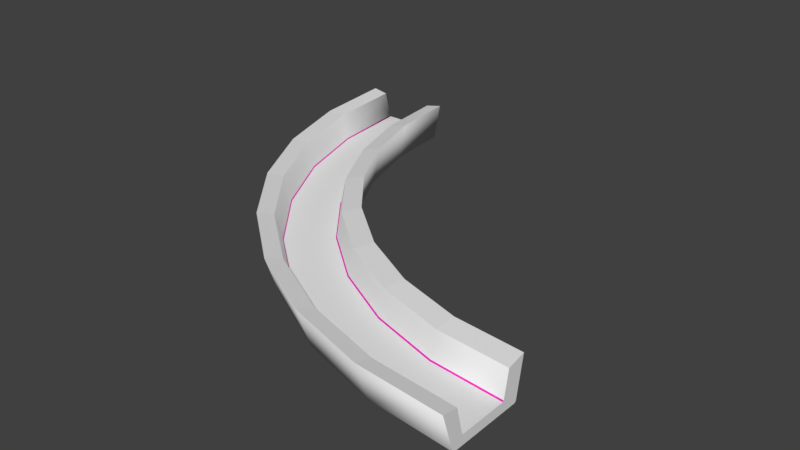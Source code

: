 # Source: HQRing.blend  (saved by Blender 2.79.0; exported with 4.5.12 LTS)
import bpy
from mathutils import Matrix  # noqa: F401  (used for matrix-valued properties, if any)

bpy.ops.wm.read_factory_settings(use_empty=True)
scene = bpy.context.scene
scene.name = 'Scene'

# ---- collections
col_collection_1 = bpy.data.collections.new('Collection 1'); scene.collection.children.link(col_collection_1)
col_collection_2 = bpy.data.collections.new('Collection 2'); scene.collection.children.link(col_collection_2)
col_collection_2.hide_render = True
col_collection_2.hide_viewport = True
col_collection_3 = bpy.data.collections.new('Collection 3'); scene.collection.children.link(col_collection_3)
col_collection_3.hide_render = True
col_collection_3.hide_viewport = True

# ---- materials (node trees are filled in below, after node groups)
mat_hqring = bpy.data.materials.new('HQRing')
mat_hqring.alpha_threshold = 0.0
mat_hqring.use_transparent_shadow = False
mat_hqring.roughness = 0.5
mat_glow = bpy.data.materials.new('Glow')
mat_glow.alpha_threshold = 0.0
mat_glow.use_transparent_shadow = False
mat_glow.diffuse_color = (0.8, 0.01859, 0.4713, 1.0)
mat_glow.roughness = 0.5

# ---- material node trees

# ---- world
world_world = bpy.data.worlds.new('World'); scene.world = world_world
world_world.color = (0.05088, 0.05088, 0.05088)
world_world.use_sun_shadow = False
world_world.sun_shadow_jitter_overblur = 0.0
world_world.cycles.sampling_method = 'MANUAL'

# ---- meshes
me_torus_002 = bpy.data.meshes.new('Torus.002')
me_torus_002.from_pydata([(-36.8, 68.51, 8.83), (-35.22, 68.51, 2.592), (-23.01, 68.51, 2.592), (-21.82, 68.51, 8.83), (-19.1, 68.51, 0.2698), (-37.77, 68.51, 0.2698), (-34.78, 47.97, 8.83), (-33.22, 48.28, 2.592), (-21.25, 50.66, 2.592), (-20.08, 50.89, 8.83), (-17.41, 51.42, 0.2698), (-35.73, 47.78, 0.2698), (-28.78, 28.21, 8.83), (-27.32, 28.82, 2.592), (-16.05, 33.49, 2.592), (-14.94, 33.94, 8.83), (-12.43, 34.99, 0.2698), (-29.68, 27.84, 0.2698), (-19.05, 10.0, 8.83), (-17.73, 10.88, 2.592), (-7.588, 17.66, 2.592), (-6.597, 18.33, 8.83), (-4.332, 19.84, 0.2698), (-19.86, 9.464, 0.2698), (-5.954, -5.954, 8.83), (-4.834, -4.834, 2.592), (3.795, 3.795, 2.592), (4.637, 4.637, 8.83), (6.564, 6.564, 0.2698), (-6.642, -6.642, 0.2698), (10.0, -19.05, 8.83), (10.88, -17.73, 2.592), (17.66, -7.588, 2.592), (18.33, -6.597, 8.83), (19.84, -4.332, 0.2698), (9.464, -19.86, 0.2698), (28.21, -28.78, 8.83), (28.82, -27.32, 2.592), (33.49, -16.05, 2.592), (33.94, -14.94, 8.83), (34.99, -12.43, 0.2698), (27.84, -29.68, 0.2698), (47.97, -34.78, 8.83), (48.28, -33.22, 2.592), (50.66, -21.25, 2.592), (50.89, -20.08, 8.83), (51.42, -17.41, 0.2698), (47.78, -35.73, 0.2698), (68.51, -36.8, 8.83), (68.51, -35.22, 2.592), (68.51, -23.01, 2.592), (68.51, -21.82, 8.83), (68.51, -19.1, 0.2698), (68.51, -37.77, 0.2698), (-38.59, 47.21, 9.48), (-22.29, 7.843, 9.48), (47.21, -38.59, 9.48), (-32.38, 26.72, 9.48), (7.843, -22.29, 9.48), (68.51, -40.69, 9.48), (-40.69, 68.51, 9.48), (26.72, -32.38, 9.48), (-8.705, -8.705, 9.48), (68.51, -17.35, 9.811), (-2.878, 20.81, 9.811), (35.66, -10.81, 9.811), (-17.35, 68.51, 9.811), (51.76, -15.7, 9.811), (-10.81, 35.66, 9.811), (7.8, 7.8, 9.811), (20.81, -2.878, 9.811), (-15.7, 51.76, 9.811), (-35.03, 68.51, 2.322), (-23.27, 68.51, 2.322), (48.31, -33.04, 2.322), (50.61, -21.5, 2.322), (-17.79, 51.35, -7.274e-07), (-35.24, 47.87, -7.274e-07), (-4.703, -4.703, 2.322), (3.615, 3.615, 2.322), (51.35, -17.79, -7.274e-07), (47.87, -35.24, -7.274e-07), (10.99, -17.58, 2.322), (17.52, -7.799, 2.322), (-4.653, 19.62, -7.274e-07), (-19.45, 9.74, -7.274e-07), (-33.04, 48.31, 2.322), (-21.5, 50.61, 2.322), (68.51, -35.03, 2.322), (68.51, -23.27, 2.322), (19.62, -4.653, -7.274e-07), (9.74, -19.45, -7.274e-07), (-17.58, 10.99, 2.322), (-7.799, 17.52, 2.322), (68.51, -19.48, -7.274e-07), (68.51, -37.27, -7.274e-07), (28.89, -27.15, 2.322), (33.39, -16.28, 2.322), (-19.48, 68.51, -7.274e-07), (-37.27, 68.51, -7.274e-07), (-12.79, 34.84, -7.274e-07), (-29.22, 28.03, -7.274e-07), (-27.15, 28.89, 2.322), (-16.28, 33.39, 2.322), (34.84, -12.79, -7.274e-07), (28.03, -29.22, -7.274e-07), (6.29, 6.29, -7.274e-07), (-6.29, -6.29, -7.274e-07)], [], [(0, 6, 7, 1), (73, 87, 8, 2), (2, 8, 9, 3), (66, 71, 10, 4), (99, 77, 11, 5), (60, 54, 6, 0), (6, 12, 13, 7), (87, 103, 14, 8), (8, 14, 15, 9), (71, 68, 16, 10), (77, 101, 17, 11), (54, 57, 12, 6), (12, 18, 19, 13), (103, 93, 20, 14), (14, 20, 21, 15), (68, 64, 22, 16), (101, 85, 23, 17), (57, 55, 18, 12), (18, 24, 25, 19), (93, 79, 26, 20), (20, 26, 27, 21), (64, 69, 28, 22), (85, 107, 29, 23), (55, 62, 24, 18), (24, 30, 31, 25), (79, 83, 32, 26), (26, 32, 33, 27), (69, 70, 34, 28), (107, 91, 35, 29), (62, 58, 30, 24), (30, 36, 37, 31), (83, 97, 38, 32), (32, 38, 39, 33), (70, 65, 40, 34), (91, 105, 41, 35), (58, 61, 36, 30), (36, 42, 43, 37), (97, 75, 44, 38), (38, 44, 45, 39), (65, 67, 46, 40), (105, 81, 47, 41), (61, 56, 42, 36), (42, 48, 49, 43), (75, 89, 50, 44), (44, 50, 51, 45), (67, 63, 52, 46), (81, 95, 53, 47), (56, 59, 48, 42), (47, 53, 59, 56), (41, 47, 56, 61), (35, 41, 61, 58), (29, 35, 58, 62), (23, 29, 62, 55), (17, 23, 55, 57), (11, 17, 57, 54), (5, 11, 54, 60), (45, 51, 63, 67), (39, 45, 67, 65), (33, 39, 65, 70), (27, 33, 70, 69), (21, 27, 69, 64), (15, 21, 64, 68), (9, 15, 68, 71), (3, 9, 71, 66), (53, 49, 48, 59), (89, 94, 52, 50), (63, 51, 50, 52), (2, 3, 66, 4), (73, 2, 4, 98), (5, 60, 0, 1), (1, 72, 99, 5), (72, 73, 98, 99), (49, 53, 95, 88), (88, 95, 94, 89), (46, 52, 94, 80), (80, 94, 95, 81), (43, 49, 88, 74), (74, 88, 89, 75), (40, 46, 80, 104), (104, 80, 81, 105), (37, 43, 74, 96), (96, 74, 75, 97), (34, 40, 104, 90), (90, 104, 105, 91), (31, 37, 96, 82), (82, 96, 97, 83), (28, 34, 90, 106), (106, 90, 91, 107), (25, 31, 82, 78), (78, 82, 83, 79), (22, 28, 106, 84), (84, 106, 107, 85), (19, 25, 78, 92), (92, 78, 79, 93), (16, 22, 84, 100), (100, 84, 85, 101), (13, 19, 92, 102), (102, 92, 93, 103), (10, 16, 100, 76), (76, 100, 101, 77), (7, 13, 102, 86), (86, 102, 103, 87), (4, 10, 76, 98), (98, 76, 77, 99), (1, 7, 86, 72), (72, 86, 87, 73)])
me_torus_002.polygons.foreach_set('use_smooth', [1, 1, 1, 1, 1, 0, 1, 1, 1, 1, 1, 0, 1, 1, 1, 1, 1, 0, 1, 1, 1, 1, 1, 0, 1, 1, 1, 1, 1, 0, 1, 1, 1, 1, 1, 0, 1, 1, 1, 1, 1, 0, 1, 1, 1, 1, 1, 0, 1, 1, 1, 1, 1, 1, 1, 1, 0, 0, 0, 0, 0, 0, 0, 0, 0, 0, 0, 0, 0, 0, 0, 0, 0, 0, 1, 1, 1, 0, 1, 1, 1, 0, 1, 1, 1, 0, 1, 1, 1, 0, 1, 1, 1, 0, 1, 1, 1, 0, 1, 1, 1, 0, 1, 1, 1, 0])
me_torus_002.polygons.foreach_set('material_index', [0, 1, 0, 0, 1, 0, 0, 1, 0, 0, 1, 0, 0, 1, 0, 0, 1, 0, 0, 1, 0, 0, 1, 0, 0, 1, 0, 0, 1, 0, 0, 1, 0, 0, 1, 0, 0, 1, 0, 0, 1, 0, 0, 1, 0, 0, 1, 0, 0, 0, 0, 0, 0, 0, 0, 0, 0, 0, 0, 0, 0, 0, 0, 0, 0, 0, 0, 0, 0, 0, 0, 0, 0, 0, 1, 0, 1, 0, 1, 0, 1, 0, 1, 0, 1, 0, 1, 0, 1, 0, 1, 0, 1, 0, 1, 0, 1, 0, 1, 0, 1, 0, 1, 0, 1, 0])
_uv = me_torus_002.uv_layers.new(name='UVMap')
_uv.uv.foreach_set('vector', [0.6498, 0.3054, 0.01147, 0.3054, 0.01147, 0.008834, 0.6498, 0.008834, 0.02907, 0.6252, 0.3656, 0.6252, 0.3656, 0.7242, 0.02907, 0.7242, 0.01147, 0.008834, 0.6498, 0.008834, 0.6498, 0.3054, 0.01147, 0.3054, 0.01047, 0.01069, 0.648, 0.01069, 0.648, 0.3056, 0.01047, 0.3056, 0.0, 0.0, 0.0, 0.0, 0.0, 0.0, 0.0, 0.0, 0.03311, 0.7931, 0.947, 0.7931, 0.947, 0.9776, 0.03311, 0.9776, 0.6498, 0.3054, 0.01147, 0.3054, 0.01147, 0.008834, 0.6498, 0.008834, 0.02907, 0.6252, 0.3656, 0.6252, 0.3656, 0.7242, 0.02907, 0.7242, 0.01147, 0.008834, 0.6498, 0.008834, 0.6498, 0.3054, 0.01147, 0.3054, 0.01047, 0.01069, 0.648, 0.01069, 0.648, 0.3056, 0.01047, 0.3056, 0.0, 0.0, 0.0, 0.0, 0.0, 0.0, 0.0, 0.0, 0.03311, 0.7931, 0.947, 0.7931, 0.947, 0.9776, 0.03311, 0.9776, 0.6498, 0.3054, 0.01147, 0.3054, 0.01147, 0.008834, 0.6498, 0.008834, 0.02907, 0.6252, 0.3656, 0.6252, 0.3656, 0.7242, 0.02907, 0.7242, 0.01147, 0.008834, 0.6498, 0.008834, 0.6498, 0.3054, 0.01147, 0.3054, 0.01047, 0.01069, 0.648, 0.01069, 0.648, 0.3056, 0.01047, 0.3056, 0.0, 0.0, 0.0, 0.0, 0.0, 0.0, 0.0, 0.0, 0.03311, 0.7931, 0.947, 0.7931, 0.947, 0.9776, 0.03311, 0.9776, 0.6498, 0.3054, 0.01147, 0.3054, 0.01147, 0.008834, 0.6498, 0.008834, 0.02907, 0.6252, 0.3656, 0.6252, 0.3656, 0.7242, 0.02907, 0.7242, 0.01147, 0.008834, 0.6498, 0.008834, 0.6498, 0.3054, 0.01147, 0.3054, 0.01047, 0.01069, 0.648, 0.01069, 0.648, 0.3056, 0.01047, 0.3056, 0.0, 0.0, 0.0, 0.0, 0.0, 0.0, 0.0, 0.0, 0.03311, 0.7931, 0.947, 0.7931, 0.947, 0.9776, 0.03311, 0.9776, 0.6498, 0.3054, 0.01147, 0.3054, 0.01147, 0.008834, 0.6498, 0.008834, 0.02907, 0.6252, 0.3656, 0.6252, 0.3656, 0.7242, 0.02907, 0.7242, 0.01147, 0.008834, 0.6498, 0.008834, 0.6498, 0.3054, 0.01147, 0.3054, 0.01047, 0.01069, 0.648, 0.01069, 0.648, 0.3056, 0.01047, 0.3056, 0.0, 0.0, 0.0, 0.0, 0.0, 0.0, 0.0, 0.0, 0.03311, 0.7931, 0.947, 0.7931, 0.947, 0.9776, 0.03311, 0.9776, 0.6498, 0.3054, 0.01147, 0.3054, 0.01147, 0.008834, 0.6498, 0.008834, 0.02907, 0.6252, 0.3656, 0.6252, 0.3656, 0.7242, 0.02907, 0.7242, 0.01147, 0.008834, 0.6498, 0.008834, 0.6498, 0.3054, 0.01147, 0.3054, 0.01047, 0.01069, 0.648, 0.01069, 0.648, 0.3056, 0.01047, 0.3056, 0.0, 0.0, 0.0, 0.0, 0.0, 0.0, 0.0, 0.0, 0.03311, 0.7931, 0.947, 0.7931, 0.947, 0.9776, 0.03311, 0.9776, 0.6498, 0.3054, 0.01147, 0.3054, 0.01147, 0.008834, 0.6498, 0.008834, 0.02907, 0.6252, 0.3656, 0.6252, 0.3656, 0.7242, 0.02907, 0.7242, 0.01147, 0.008834, 0.6498, 0.008834, 0.6498, 0.3054, 0.01147, 0.3054, 0.01047, 0.01069, 0.648, 0.01069, 0.648, 0.3056, 0.01047, 0.3056, 0.0, 0.0, 0.0, 0.0, 0.0, 0.0, 0.0, 0.0, 0.03311, 0.7931, 0.947, 0.7931, 0.947, 0.9776, 0.03311, 0.9776, 0.6498, 0.3054, 0.01147, 0.3054, 0.01147, 0.008834, 0.6498, 0.008834, 0.02907, 0.6252, 0.3656, 0.6252, 0.3656, 0.7242, 0.02907, 0.7242, 0.01147, 0.008834, 0.6498, 0.008834, 0.6498, 0.3054, 0.01147, 0.3054, 0.01047, 0.01069, 0.648, 0.01069, 0.648, 0.3056, 0.01047, 0.3056, 0.0, 0.0, 0.0, 0.0, 0.0, 0.0, 0.0, 0.0, 0.03311, 0.7931, 0.947, 0.7931, 0.947, 0.9776, 0.03311, 0.9776, 0.01047, 0.01069, 0.648, 0.01069, 0.648, 0.3056, 0.01047, 0.3056, 0.01047, 0.01069, 0.648, 0.01069, 0.648, 0.3056, 0.01047, 0.3056, 0.01047, 0.01069, 0.648, 0.01069, 0.648, 0.3056, 0.01047, 0.3056, 0.01047, 0.01069, 0.648, 0.01069, 0.648, 0.3056, 0.01047, 0.3056, 0.01047, 0.01069, 0.648, 0.01069, 0.648, 0.3056, 0.01047, 0.3056, 0.01047, 0.01069, 0.648, 0.01069, 0.648, 0.3056, 0.01047, 0.3056, 0.01047, 0.01069, 0.648, 0.01069, 0.648, 0.3056, 0.01047, 0.3056, 0.01047, 0.01069, 0.648, 0.01069, 0.648, 0.3056, 0.01047, 0.3056, 0.9462, 0.9722, 0.03362, 0.9722, 0.03362, 0.7767, 0.9462, 0.7767, 0.9462, 0.9722, 0.03362, 0.9722, 0.03362, 0.7767, 0.9462, 0.7767, 0.9462, 0.9722, 0.03362, 0.9722, 0.03362, 0.7767, 0.9462, 0.7767, 0.9462, 0.9722, 0.03362, 0.9722, 0.03362, 0.7767, 0.9462, 0.7767, 0.9462, 0.9722, 0.03362, 0.9722, 0.03362, 0.7767, 0.9462, 0.7767, 0.9462, 0.9722, 0.03362, 0.9722, 0.03362, 0.7767, 0.9462, 0.7767, 0.9462, 0.9722, 0.03362, 0.9722, 0.03362, 0.7767, 0.9462, 0.7767, 0.9462, 0.9722, 0.03362, 0.9722, 0.03362, 0.7767, 0.9462, 0.7767, 0.4587, 0.8232, 0.4956, 0.8557, 0.4743, 0.9448, 0.4191, 0.9549, 0.6657, 0.8495, 0.6892, 0.8161, 0.7246, 0.8194, 0.6693, 0.8532, 0.7514, 0.9549, 0.6876, 0.9418, 0.6693, 0.8532, 0.7246, 0.8194, 0.1527, 0.854, 0.1352, 0.939, 0.07392, 0.9516, 0.09965, 0.8216, 0.1562, 0.8504, 0.1527, 0.854, 0.09965, 0.8216, 0.1336, 0.8184, 0.3548, 0.8252, 0.3928, 0.9516, 0.3398, 0.9419, 0.3194, 0.8564, 0.3194, 0.8564, 0.3169, 0.8527, 0.323, 0.821, 0.3548, 0.8252, 0.3169, 0.8527, 0.1562, 0.8504, 0.1336, 0.8184, 0.323, 0.821, 0.4956, 0.8557, 0.4587, 0.8232, 0.4918, 0.8188, 0.4982, 0.8518, 0.4982, 0.8518, 0.4918, 0.8188, 0.6892, 0.8161, 0.6657, 0.8495, 0.0, 0.0, 0.0, 0.0, 0.0, 0.0, 0.0, 0.0, 0.5619, 0.7228, 0.5619, 0.3744, 0.9087, 0.3744, 0.9087, 0.7228, 0.02907, 0.4272, 0.3656, 0.4272, 0.3656, 0.5262, 0.02907, 0.5262, 0.05192, 0.5033, 0.3427, 0.5033, 0.3427, 0.6465, 0.05192, 0.6465, 0.0, 0.0, 0.0, 0.0, 0.0, 0.0, 0.0, 0.0, 0.5619, 0.7228, 0.5619, 0.3744, 0.9087, 0.3744, 0.9087, 0.7228, 0.02907, 0.4272, 0.3656, 0.4272, 0.3656, 0.5262, 0.02907, 0.5262, 0.05192, 0.5033, 0.3427, 0.5033, 0.3427, 0.6465, 0.05192, 0.6465, 0.0, 0.0, 0.0, 0.0, 0.0, 0.0, 0.0, 0.0, 0.5619, 0.7228, 0.5619, 0.3744, 0.9087, 0.3744, 0.9087, 0.7228, 0.02907, 0.4272, 0.3656, 0.4272, 0.3656, 0.5262, 0.02907, 0.5262, 0.05192, 0.5033, 0.3427, 0.5033, 0.3427, 0.6465, 0.05192, 0.6465, 0.0, 0.0, 0.0, 0.0, 0.0, 0.0, 0.0, 0.0, 0.5619, 0.7228, 0.5619, 0.3744, 0.9087, 0.3744, 0.9087, 0.7228, 0.02907, 0.4272, 0.3656, 0.4272, 0.3656, 0.5262, 0.02907, 0.5262, 0.05192, 0.5033, 0.3427, 0.5033, 0.3427, 0.6465, 0.05192, 0.6465, 0.0, 0.0, 0.0, 0.0, 0.0, 0.0, 0.0, 0.0, 0.5619, 0.7228, 0.5619, 0.3744, 0.9087, 0.3744, 0.9087, 0.7228, 0.02907, 0.4272, 0.3656, 0.4272, 0.3656, 0.5262, 0.02907, 0.5262, 0.05192, 0.5033, 0.3427, 0.5033, 0.3427, 0.6465, 0.05192, 0.6465, 0.0, 0.0, 0.0, 0.0, 0.0, 0.0, 0.0, 0.0, 0.5619, 0.7228, 0.5619, 0.3744, 0.9087, 0.3744, 0.9087, 0.7228, 0.02907, 0.4272, 0.3656, 0.4272, 0.3656, 0.5262, 0.02907, 0.5262, 0.05192, 0.5033, 0.3427, 0.5033, 0.3427, 0.6465, 0.05192, 0.6465, 0.0, 0.0, 0.0, 0.0, 0.0, 0.0, 0.0, 0.0, 0.5619, 0.7228, 0.5619, 0.3744, 0.9087, 0.3744, 0.9087, 0.7228, 0.02907, 0.4272, 0.3656, 0.4272, 0.3656, 0.5262, 0.02907, 0.5262, 0.05192, 0.5033, 0.3427, 0.5033, 0.3427, 0.6465, 0.05192, 0.6465, 0.0, 0.0, 0.0, 0.0, 0.0, 0.0, 0.0, 0.0, 0.5619, 0.7228, 0.5619, 0.3744, 0.9087, 0.3744, 0.9087, 0.7228, 0.02907, 0.4272, 0.3656, 0.4272, 0.3656, 0.5262, 0.02907, 0.5262, 0.05192, 0.5033, 0.3427, 0.5033, 0.3427, 0.6465, 0.05192, 0.6465])
me_torus_002.materials.append(mat_hqring)
me_torus_002.materials.append(mat_glow)
me_torus_002.use_remesh_preserve_volume = False
me_torus_002.use_remesh_preserve_attributes = False
me_torus_002.use_mirror_vertex_groups = False
me_torus_002.update()
me_torus_010 = bpy.data.meshes.new('Torus.010')
me_torus_010.from_pydata([(-36.8, 68.51, 8.83), (-35.08, 68.51, 2.351), (-21.82, 68.51, 8.83), (-19.2, 68.51, 0.09073), (-32.54, 37.86, 8.825), (-33.11, 48.3, 2.352), (-17.87, 40.8, 8.855), (-17.56, 51.39, 0.09052), (-27.17, 28.78, 2.347), (-12.46, 34.81, 0.1267), (-14.36, 2.808, 8.79), (-17.58, 10.88, 2.347), (-6.597, 18.33, 8.83), (-4.422, 19.78, 0.09073), (-4.682, -4.808, 2.347), (10.97, -1.442, 8.873), (6.475, 6.475, 0.1163), (17.06, -23.9, 8.85), (11.03, -17.68, 2.347), (19.92, -4.532, 0.1001), (28.95, -27.23, 2.341), (40.66, -17.83, 8.834), (34.95, -12.52, 0.1088), (47.97, -34.78, 8.83), (48.3, -33.09, 2.342), (51.2, -17.5, 0.08278), (68.51, -36.8, 8.83), (68.51, -35.11, 2.364), (68.51, -21.82, 8.83), (68.51, -19.22, 0.1163), (-38.59, 47.21, 9.48), (47.21, -38.59, 9.48), (-32.38, 26.72, 9.48), (7.843, -22.29, 9.48), (68.51, -40.69, 9.48), (-40.69, 68.51, 9.48), (26.72, -32.38, 9.48), (-15.06, -2.515, 9.501), (68.51, -17.35, 9.811), (-7.37, 27.85, 9.852), (-17.35, 68.51, 9.811), (43.61, -13.9, 9.852), (13.74, 1.7, 9.787), (-15.7, 51.76, 9.811), (-23.16, 68.51, 2.361), (50.5, -21.35, 2.38), (-35.57, 47.81, 0.1016), (3.803, 3.608, 2.38), (47.64, -35.59, 0.1369), (17.6, -7.677, 2.388), (-19.86, 9.661, 0.1369), (-21.35, 50.5, 2.38), (68.51, -23.16, 2.361), (9.378, -19.64, 0.1099), (-7.616, 17.48, 2.38), (68.51, -37.65, 0.09873), (33.33, -16.1, 2.401), (-37.68, 68.51, 0.1446), (-29.62, 28.1, 0.09173), (-16.11, 33.31, 2.38), (27.71, -29.48, 0.1099), (-6.687, -6.382, 0.09173)], [], [(59, 6, 51), (39, 13, 9), (49, 15, 47), (42, 19, 16), (61, 37, 50), (12, 39, 6), (2, 44, 51, 6), (3, 40, 43, 7), (0, 35, 30, 4), (9, 7, 43, 39), (4, 8, 5), (8, 4, 10, 11), (30, 32, 4), (6, 59, 54, 12), (10, 4, 32, 37), (12, 54, 47, 15), (10, 14, 11), (13, 39, 42, 16), (14, 10, 17, 18), (5, 1, 0, 4), (10, 37, 33, 17), (21, 15, 49, 56), (17, 20, 18), (22, 19, 42, 41), (20, 17, 23, 24), (33, 36, 17), (23, 17, 36, 31), (56, 45, 21), (41, 25, 22), (27, 24, 23, 26), (28, 21, 45, 52), (25, 41, 38, 29), (26, 23, 31, 34), (31, 48, 55, 34), (36, 60, 48, 31), (33, 53, 60, 36), (37, 61, 53, 33), (32, 58, 50, 37), (30, 46, 58, 32), (30, 35, 57, 46), (41, 21, 28, 38), (42, 15, 21, 41), (39, 12, 15, 42), (40, 2, 6, 43), (6, 39, 43), (34, 55, 27, 26), (29, 38, 28, 52), (3, 44, 2, 40), (1, 57, 35, 0), (57, 1, 44, 3), (52, 27, 55, 29), (55, 48, 25, 29), (52, 45, 24, 27), (60, 22, 25, 48), (45, 56, 20, 24), (53, 19, 22, 60), (49, 18, 20, 56), (61, 16, 19, 53), (47, 14, 18, 49), (61, 50, 13, 16), (54, 11, 14, 47), (58, 9, 13, 50), (59, 8, 11, 54), (58, 46, 7, 9), (51, 5, 8, 59), (46, 57, 3, 7), (44, 1, 5, 51)])
me_torus_010.polygons.foreach_set('use_smooth', [True] * 67)
_uv = me_torus_010.uv_layers.new(name='UVMap')
_uv.uv.foreach_set('vector', [0.6498, 0.008834, 0.3828, 0.3054, 0.01147, 0.008834, 0.3328, 0.01069, 0.648, 0.3056, 0.01047, 0.3056, 0.6498, 0.008834, 0.327, 0.3054, 0.01147, 0.008834, 0.3311, 0.01069, 0.648, 0.3056, 0.01047, 0.3056, 0.648, 0.01069, 0.3854, 0.3056, 0.01047, 0.01069, 0.03362, 0.9722, 0.4848, 0.7767, 0.9462, 0.9722, 0.01147, 0.3054, 0.01147, 0.008834, 0.6498, 0.008834, 0.6498, 0.3054, 0.01047, 0.3056, 0.01047, 0.01069, 0.648, 0.01069, 0.648, 0.3056, 0.03311, 0.9776, 0.03311, 0.7931, 0.947, 0.7931, 0.947, 0.9776, 0.648, 0.3056, 0.01047, 0.3056, 0.01047, 0.01069, 0.648, 0.01069, 0.3306, 0.3054, 0.01147, 0.008834, 0.6498, 0.008834, 0.6498, 0.008834, 0.6498, 0.3054, 0.01147, 0.3054, 0.01147, 0.008834, 0.03311, 0.7931, 0.947, 0.7931, 0.4901, 0.9776, 0.01147, 0.3054, 0.01147, 0.008834, 0.6498, 0.008834, 0.6498, 0.3054, 0.947, 0.9776, 0.03311, 0.9776, 0.03311, 0.7931, 0.947, 0.7931, 0.01147, 0.3054, 0.01147, 0.008834, 0.6498, 0.008834, 0.6498, 0.3054, 0.3857, 0.3054, 0.01147, 0.008834, 0.6498, 0.008834, 0.01047, 0.3056, 0.01047, 0.01069, 0.648, 0.01069, 0.648, 0.3056, 0.6498, 0.008834, 0.6498, 0.3054, 0.01147, 0.3054, 0.01147, 0.008834, 0.01147, 0.008834, 0.6498, 0.008834, 0.6498, 0.3054, 0.01147, 0.3054, 0.03311, 0.9776, 0.03311, 0.7931, 0.947, 0.7931, 0.947, 0.9776, 0.6498, 0.3054, 0.01147, 0.3054, 0.01147, 0.008834, 0.6498, 0.008834, 0.3868, 0.3054, 0.01147, 0.008834, 0.6498, 0.008834, 0.648, 0.3056, 0.01047, 0.3056, 0.01047, 0.01069, 0.648, 0.01069, 0.6498, 0.008834, 0.6498, 0.3054, 0.01147, 0.3054, 0.01147, 0.008834, 0.03311, 0.7931, 0.947, 0.7931, 0.4095, 0.9776, 0.947, 0.9776, 0.03311, 0.9776, 0.03311, 0.7931, 0.947, 0.7931, 0.01147, 0.008834, 0.6498, 0.008834, 0.2733, 0.3054, 0.3328, 0.01069, 0.648, 0.3056, 0.01047, 0.3056, 0.01147, 0.008834, 0.6498, 0.008834, 0.6498, 0.3054, 0.01147, 0.3054, 0.6498, 0.3054, 0.01147, 0.3054, 0.01147, 0.008834, 0.6498, 0.008834, 0.01047, 0.3056, 0.01047, 0.01069, 0.648, 0.01069, 0.648, 0.3056, 0.947, 0.9776, 0.03311, 0.9776, 0.03311, 0.7931, 0.947, 0.7931, 0.01047, 0.3056, 0.01047, 0.01069, 0.648, 0.01069, 0.648, 0.3056, 0.01047, 0.3056, 0.01047, 0.01069, 0.648, 0.01069, 0.648, 0.3056, 0.01047, 0.3056, 0.01047, 0.01069, 0.648, 0.01069, 0.648, 0.3056, 0.01047, 0.3056, 0.01047, 0.01069, 0.648, 0.01069, 0.648, 0.3056, 0.01047, 0.3056, 0.01047, 0.01069, 0.648, 0.01069, 0.648, 0.3056, 0.01047, 0.3056, 0.01047, 0.01069, 0.648, 0.01069, 0.648, 0.3056, 0.648, 0.3056, 0.01047, 0.3056, 0.01047, 0.01069, 0.648, 0.01069, 0.9462, 0.7767, 0.9462, 0.9722, 0.03362, 0.9722, 0.03362, 0.7767, 0.9462, 0.7767, 0.9462, 0.9722, 0.03362, 0.9722, 0.03362, 0.7767, 0.9462, 0.7767, 0.9462, 0.9722, 0.03362, 0.9722, 0.03362, 0.7767, 0.9462, 0.7767, 0.9462, 0.9722, 0.03362, 0.9722, 0.03362, 0.7767, 0.4153, 0.9722, 0.03362, 0.7767, 0.9462, 0.7767, 0.4191, 0.9549, 0.47, 0.8217, 0.4976, 0.8528, 0.4743, 0.9448, 0.7103, 0.818, 0.7514, 0.9549, 0.6876, 0.9418, 0.6666, 0.8505, 0.1134, 0.8203, 0.1553, 0.8514, 0.1352, 0.939, 0.07392, 0.9516, 0.3173, 0.8533, 0.3469, 0.8242, 0.3928, 0.9516, 0.3398, 0.9419, 0.3469, 0.8242, 0.3173, 0.8533, 0.1553, 0.8514, 0.1134, 0.8203, 0.6666, 0.8505, 0.4976, 0.8528, 0.47, 0.8217, 0.7103, 0.818, 0.9087, 0.3744, 0.9087, 0.7228, 0.5619, 0.7228, 0.5619, 0.3744, 0.3427, 0.6465, 0.05192, 0.6465, 0.05192, 0.5033, 0.3427, 0.5033, 0.9087, 0.7228, 0.5619, 0.7228, 0.5619, 0.3744, 0.9087, 0.3744, 0.3427, 0.6465, 0.05192, 0.6465, 0.05192, 0.5033, 0.3427, 0.5033, 0.9087, 0.7228, 0.5619, 0.7228, 0.5619, 0.3744, 0.9087, 0.3744, 0.05192, 0.6465, 0.05192, 0.5033, 0.3427, 0.5033, 0.3427, 0.6465, 0.9087, 0.7228, 0.5619, 0.7228, 0.5619, 0.3744, 0.9087, 0.3744, 0.05192, 0.6465, 0.05192, 0.5033, 0.3427, 0.5033, 0.3427, 0.6465, 0.9087, 0.3744, 0.9087, 0.7228, 0.5619, 0.7228, 0.5619, 0.3744, 0.05192, 0.6465, 0.05192, 0.5033, 0.3427, 0.5033, 0.3427, 0.6465, 0.9087, 0.7228, 0.5619, 0.7228, 0.5619, 0.3744, 0.9087, 0.3744, 0.05192, 0.6465, 0.05192, 0.5033, 0.3427, 0.5033, 0.3427, 0.6465, 0.9087, 0.3744, 0.9087, 0.7228, 0.5619, 0.7228, 0.5619, 0.3744, 0.05192, 0.6465, 0.05192, 0.5033, 0.3427, 0.5033, 0.3427, 0.6465, 0.9087, 0.3744, 0.9087, 0.7228, 0.5619, 0.7228, 0.5619, 0.3744, 0.05192, 0.6465, 0.05192, 0.5033, 0.3427, 0.5033, 0.3427, 0.6465])
me_torus_010.materials.append(mat_hqring)
me_torus_010.materials.append(mat_glow)
me_torus_010.use_remesh_preserve_volume = False
me_torus_010.use_remesh_preserve_attributes = False
me_torus_010.use_mirror_vertex_groups = False
me_torus_010.update()
me_torus_011 = bpy.data.meshes.new('Torus.011')
me_torus_011.from_pydata([(-39.69, 67.52, 8.988), (-20.21, 68.5, 9.254), (-12.79, 31.67, 9.423), (-13.56, 1.735, 2.246), (-0.718, 10.57, 0.1535), (-13.6, -0.842, 8.915), (12.09, 0.3187, 9.352), (26.96, -33.04, 9.176), (39.38, -31.31, 2.282), (41.75, -15.66, 9.411), (68.13, -22.22, 0.6455), (68.13, -38.98, 9.033), (68.51, -19.41, 9.455), (-36.56, 36.35, 9.499), (-20.64, 68.45, 0.7529), (41.15, -19.43, 2.466), (27.37, -30.43, 0.1112), (4.275, 1.544, 2.463), (68.51, -36.36, 1.146), (-36.69, 68.45, 1.806), (-19.66, 41.38, 2.432), (-25.91, 14.65, 0.1038)], [], [(0, 3, 19), (2, 17, 6), (7, 8, 3), (13, 21, 5), (20, 2, 1, 14), (16, 10, 18), (4, 16, 21), (20, 3, 17), (21, 14, 4), (14, 19, 20), (17, 15, 9, 6), (14, 1, 2), (4, 14, 2), (3, 0, 5), (20, 17, 2), (5, 0, 13), (2, 6, 4), (3, 5, 7), (9, 10, 4, 6), (15, 10, 12, 9), (8, 7, 11), (18, 8, 11), (18, 11, 7, 16), (10, 9, 12), (7, 5, 21, 16), (19, 21, 13, 0), (8, 18, 10, 15), (15, 17, 3, 8), (4, 10, 16), (20, 19, 3), (21, 19, 14)])
me_torus_011.polygons.foreach_set('use_smooth', [True] * 31)
_uv = me_torus_011.uv_layers.new(name='UVMap')
_uv.uv.foreach_set('vector', [0.3306, 0.3054, 0.01147, 0.008834, 0.6498, 0.008834, 0.01147, 0.3054, 0.483, 0.008834, 0.6498, 0.3054, 0.3868, 0.3054, 0.01147, 0.008834, 0.6498, 0.008834, 0.01047, 0.3056, 0.3752, 0.01069, 0.648, 0.3056, 0.6498, 0.008834, 0.6498, 0.3054, 0.01147, 0.3054, 0.01147, 0.008834, 0.9087, 0.7228, 0.5619, 0.3777, 0.9087, 0.3744, 0.5619, 0.5494, 0.9087, 0.3744, 0.9087, 0.7228, 0.05192, 0.6465, 0.201, 0.5033, 0.3427, 0.6465, 0.9087, 0.5483, 0.5619, 0.7228, 0.5619, 0.3744, 0.05192, 0.6465, 0.0538, 0.5033, 0.3427, 0.6465, 0.01147, 0.008834, 0.6498, 0.008834, 0.6498, 0.3054, 0.01147, 0.3054, 0.01372, 0.3056, 0.01047, 0.01069, 0.648, 0.01069, 0.648, 0.3056, 0.01047, 0.3056, 0.4133, 0.01069, 0.3225, 0.008834, 0.6498, 0.3054, 0.01147, 0.3054, 0.01147, 0.008834, 0.6498, 0.008834, 0.2752, 0.3054, 0.947, 0.8582, 0.03311, 0.9776, 0.03311, 0.7931, 0.01047, 0.01069, 0.648, 0.01069, 0.3534, 0.3056, 0.317, 0.008834, 0.6498, 0.3054, 0.3864, 0.3056, 0.648, 0.01069, 0.648, 0.3056, 0.01047, 0.3056, 0.01047, 0.01069, 0.01147, 0.008834, 0.6498, 0.008834, 0.6498, 0.3054, 0.01147, 0.3054, 0.2973, 0.008834, 0.6498, 0.3054, 0.01147, 0.3054, 0.01147, 0.008834, 0.6498, 0.008834, 0.02136, 0.3054, 0.648, 0.01069, 0.648, 0.3056, 0.01047, 0.3056, 0.01047, 0.01069, 0.642, 0.3056, 0.01047, 0.01069, 0.648, 0.01069, 0.648, 0.3056, 0.01047, 0.3056, 0.01047, 0.01069, 0.648, 0.01069, 0.01047, 0.01069, 0.648, 0.01069, 0.648, 0.3056, 0.01047, 0.3056, 0.05192, 0.5033, 0.3427, 0.5033, 0.3427, 0.6465, 0.05192, 0.6465, 0.3427, 0.6465, 0.05192, 0.6465, 0.05192, 0.5033, 0.3427, 0.5033, 0.5619, 0.7228, 0.5619, 0.3744, 0.9087, 0.5497, 0.201, 0.6465, 0.05192, 0.5033, 0.3427, 0.5033, 0.9087, 0.3744, 0.9087, 0.7228, 0.5619, 0.721])
me_torus_011.materials.append(mat_hqring)
me_torus_011.materials.append(mat_glow)
me_torus_011.use_remesh_preserve_volume = False
me_torus_011.use_remesh_preserve_attributes = False
me_torus_011.use_mirror_vertex_groups = False
me_torus_011.update()

# ---- objects
ob_hqring_lod0 = bpy.data.objects.new('HQRing_LOD0', me_torus_002)
ob_hqring_lod1 = bpy.data.objects.new('HQRing_LOD1', me_torus_010)
ob_hqring_lod2 = bpy.data.objects.new('HQRing_LOD2', me_torus_011)

# ---- transforms, parenting, visibility, modifiers, constraints
ob_hqring_lod0.location = (0.0, 0.0, 0.0)
ob_hqring_lod0.lineart.crease_threshold = 0.0
ob_hqring_lod1.location = (0.0, 0.0, 0.0)
ob_hqring_lod1.lineart.crease_threshold = 0.0
ob_hqring_lod2.location = (0.0, 0.0, 0.0)
ob_hqring_lod2.lineart.crease_threshold = 0.0

# ---- collection membership
col_collection_1.objects.link(ob_hqring_lod0)
col_collection_2.objects.link(ob_hqring_lod1)
col_collection_3.objects.link(ob_hqring_lod2)

# ---- scene / render settings (as saved in the file)
scene.frame_start = 1; scene.frame_end = 250; scene.frame_set(1)
scene.render.engine = 'BLENDER_EEVEE_NEXT'
scene.render.resolution_percentage = 50
scene.render.dither_intensity = 0.0
scene.cycles.use_denoising = False
scene.cycles.samples = 128
scene.cycles.sampling_pattern = 'TABULATED_SOBOL'
scene.cycles.use_adaptive_sampling = False
scene.cycles.use_light_tree = False
scene.cycles.blur_glossy = 0.0
scene.cycles.sample_clamp_indirect = 0.0
scene.view_settings.view_transform = 'Standard'
bpy.context.view_layer.update()

# ---- added for rendering (the .blend has no active camera and no usable light): camera, sun
cam_auto = bpy.data.cameras.new('AutoCamera')
cam_auto.lens = 50.0
cam_auto.sensor_width = 36.0
cam_auto.clip_end = 2512.74
ob_auto_camera = bpy.data.objects.new('AutoCamera', cam_auto)
scene.collection.objects.link(ob_auto_camera)
ob_auto_camera.location = (157.088, -157.9, 119.467)
ob_auto_camera.rotation_euler = (1.09748, -7.21219e-08, 0.694738)
scene.camera = ob_auto_camera
light_auto_sun = bpy.data.lights.new('AutoSun', 'SUN')
light_auto_sun.energy = 3.0
light_auto_sun.angle = 0.0523599
ob_auto_sun = bpy.data.objects.new('AutoSun', light_auto_sun)
scene.collection.objects.link(ob_auto_sun)
ob_auto_sun.rotation_euler = (0.872665, 0.174533, 0.523599)
bpy.context.view_layer.update()
